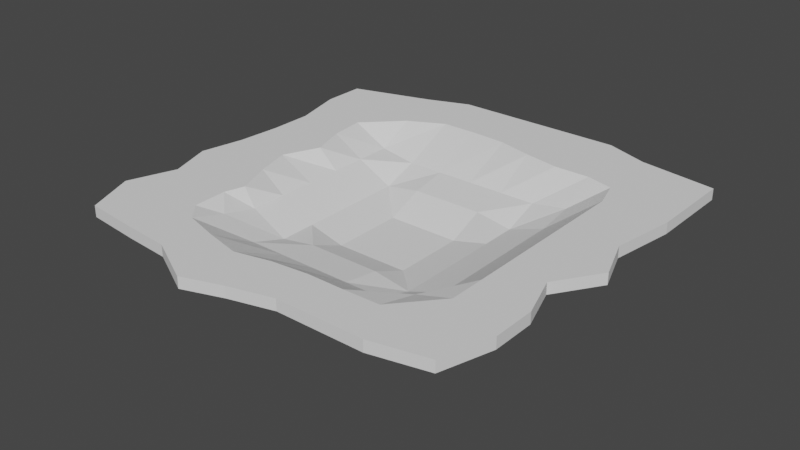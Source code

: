 # Source: basins.blend  (saved by Blender 3.4.6; exported with 4.5.12 LTS)
import bpy
from mathutils import Matrix  # noqa: F401  (used for matrix-valued properties, if any)

bpy.ops.wm.read_factory_settings(use_empty=True)
scene = bpy.context.scene
scene.name = 'Scene'

# ---- collections
col_collection = bpy.data.collections.new('Collection'); scene.collection.children.link(col_collection)

# ---- world
world_world = bpy.data.worlds.new('World'); scene.world = world_world
world_world.use_nodes = True; world_world.node_tree.nodes.clear()
_N = world_world.node_tree.nodes; _L = world_world.node_tree.links
n0 = _N.new('ShaderNodeOutputWorld'); n0.name = 'World Output'; n0.location = (300, 300)
n1 = _N.new('ShaderNodeBackground'); n1.name = 'Background'; n1.location = (10, 300)
n1.inputs[0].default_value = (0.05088, 0.05088, 0.05088, 1.0)
_L.new(n1.outputs[0], n0.inputs[0])
n0.is_active_output = True
world_world.color = (0.05088, 0.05088, 0.05088)
world_world.use_sun_shadow = False
world_world.sun_shadow_jitter_overblur = 0.0

# ---- meshes
me_cube_001 = bpy.data.meshes.new('Cube.001')
me_cube_001.from_pydata([(-2.339, -2.386, -0.4435), (-2.339, -2.386, 2.738), (-2.479, 2.503, -0.4435), (-2.479, 2.503, 2.738), (2.464, -2.635, -0.4435), (2.464, -2.635, 2.738), (2.557, 2.581, -0.4435), (2.557, 2.581, 2.738), (-2.721, -6.054e-09, -0.4435), (-2.721, -6.054e-09, 2.738), (0.01561, 3.026, -0.4435), (0.01561, 3.026, 2.738), (2.721, -6.054e-09, -0.4435), (2.721, -6.054e-09, 2.738), (-2.794e-09, -2.916, -0.4435), (-2.794e-09, -2.916, 2.738), (-2.794e-09, -6.054e-09, -10.51), (-2.794e-09, -6.054e-09, -13.69), (-2.253, -1.361, -0.4435), (-2.651, 1.361, 2.738), (-1.361, 3.072, -0.4435), (1.361, 2.721, 2.738), (2.721, 1.361, -0.4435), (2.721, -1.361, 2.738), (1.361, -2.846, -0.4435), (-1.361, -2.916, 2.738), (-2.651, 1.361, -0.4435), (-2.253, -1.361, 2.738), (1.361, 2.721, -0.4435), (-1.361, 3.072, 2.738), (2.721, -1.361, -0.4435), (2.721, 1.361, 2.738), (-1.361, -2.916, -0.4435), (1.361, -2.846, 2.738), (-2.794e-09, -1.361, -6.214), (-2.794e-09, 1.361, -6.214), (1.361, -6.054e-09, -7.934), (-1.361, -6.054e-09, -7.934), (-2.794e-09, -1.361, -9.396), (-2.794e-09, 1.361, -9.396), (-1.361, -6.054e-09, -11.12), (1.361, -6.054e-09, -11.12), (1.361, 1.361, -11.12), (-1.361, 1.361, -11.12), (-1.361, -1.361, -11.12), (-1.361, 1.361, -7.934), (1.361, 1.361, -7.934), (1.361, -1.361, -7.934), (-1.361, -1.361, -7.934), (1.361, -1.361, -11.12), (-2.362, -1.737, -0.4435), (-2.721, 2.041, 2.738), (-2.041, 2.721, -0.4435), (2.041, 2.721, 2.738), (2.721, 2.041, -0.4435), (2.721, -2.041, 2.738), (2.041, -2.83, -0.4435), (-2.041, -2.721, 2.738), (-2.425, 0.6803, -0.4435), (-2.526, -0.6803, 2.738), (0.6803, 2.854, -0.4435), (-0.6803, 3.072, 2.738), (2.721, -0.6803, -0.4435), (2.721, 0.6803, 2.738), (-0.6803, -3.072, -0.4435), (0.6803, -2.846, 2.738), (-2.794e-09, -2.041, -4.722), (-2.794e-09, 0.6803, -10.51), (2.041, -6.054e-09, -4.337), (-0.6803, -6.054e-09, -10.51), (-2.794e-09, -2.041, -7.904), (-2.794e-09, 0.6803, -13.69), (-2.041, -6.054e-09, -5.798), (0.6803, -6.054e-09, -13.69), (-2.526, -0.6803, -0.4435), (-2.425, 0.6803, 2.738), (-0.6803, 3.072, -0.4435), (0.6803, 2.854, 2.738), (2.721, 0.6803, -0.4435), (2.721, -0.6803, 2.738), (0.6803, -2.846, -0.4435), (-0.6803, -3.072, 2.738), (-2.721, 2.041, -0.4435), (-2.362, -1.737, 2.738), (2.041, 2.721, -0.4435), (-2.041, 2.721, 2.738), (2.721, -2.041, -0.4435), (2.721, 2.041, 2.738), (-2.041, -2.721, -0.4435), (2.041, -2.83, 2.738), (-2.794e-09, -0.6803, -10.51), (-2.794e-09, 2.041, -4.337), (0.6803, -6.054e-09, -10.51), (-2.041, -6.054e-09, -2.616), (-2.794e-09, -0.6803, -13.69), (-2.794e-09, 2.041, -7.519), (-0.6803, -6.054e-09, -13.69), (2.041, -6.054e-09, -7.519), (1.361, 0.6803, -11.12), (1.361, 2.041, -7.519), (0.6803, 1.361, -9.396), (2.041, 1.361, -7.519), (-1.361, 0.6803, -11.12), (-1.361, 2.041, -7.519), (-2.041, 1.361, -5.798), (-0.6803, 1.361, -9.396), (-1.361, -2.041, -7.904), (-1.361, -0.6803, -11.12), (-2.041, -1.361, -5.798), (-0.6803, -1.361, -9.396), (-1.361, 0.6803, -7.934), (-1.361, 2.041, -4.337), (-0.6803, 1.361, -6.214), (-2.041, 1.361, -2.616), (1.361, 0.6803, -7.934), (1.361, 2.041, -4.337), (2.041, 1.361, -4.337), (0.6803, 1.361, -6.214), (1.361, -2.041, -4.722), (1.361, -0.6803, -7.934), (2.041, -1.361, -4.337), (0.6803, -1.361, -6.214), (-1.361, -2.041, -4.722), (-1.361, -0.6803, -7.934), (-0.6803, -1.361, -6.214), (-2.041, -1.361, -2.616), (1.361, -2.041, -7.904), (1.361, -0.6803, -11.12), (0.6803, -1.361, -9.396), (2.041, -1.361, -7.519), (2.041, -0.6803, -7.519), (0.6803, -0.6803, -13.69), (0.6803, -2.041, -7.904), (-2.041, -0.6803, -2.616), (-0.6803, -0.6803, -10.51), (-0.6803, -2.041, -4.722), (0.6803, -0.6803, -10.51), (2.041, -0.6803, -4.337), (2.041, -2.041, -0.1901), (0.6803, 2.041, -4.337), (2.041, 2.041, -2.616), (2.041, 0.6803, -4.337), (-2.041, 2.041, -2.616), (-0.6803, 2.041, -4.337), (-0.6803, 0.6803, -10.51), (-0.6803, -0.6803, -13.69), (-2.041, -0.6803, -5.798), (-2.041, -2.041, -3.372), (-0.6803, 2.041, -7.519), (-2.041, 2.041, -5.798), (-2.041, 0.6803, -5.798), (2.041, 2.041, -5.798), (0.6803, 2.041, -7.519), (0.6803, 0.6803, -13.69), (2.041, 0.6803, -7.519), (-0.6803, 0.6803, -13.69), (-0.6803, -2.041, -7.904), (-2.041, 0.6803, -2.616), (0.6803, 0.6803, -10.51), (0.6803, -2.041, -4.722), (-2.041, -2.041, -0.1901), (2.041, -2.041, -3.372), (-3.605, -3.451, -0.4435), (-3.605, -3.451, 2.738), (-3.989, 3.446, -0.4435), (-3.989, 3.446, 2.738), (3.482, -3.404, -0.4435), (3.482, -3.404, 2.738), (3.919, 3.667, -0.4435), (3.919, 3.667, 2.738), (-3.8, 0.006743, -0.4435), (-3.605, -3.451, 1.147), (-3.8, 0.006743, 2.738), (-3.989, 3.446, 1.147), (-0.006743, 4.198, -0.4435), (-0.006743, 4.198, 2.738), (3.919, 3.667, 1.147), (4.028, 0.006743, -0.4435), (4.028, 0.006743, 2.738), (3.482, -3.404, 1.147), (-0.006743, -3.857, -0.4435), (-0.006743, -3.857, 2.738), (-0.006743, -3.857, 1.147), (4.028, 0.006743, 1.147), (-0.006743, 4.198, 1.147), (-3.8, 0.006743, 1.147), (-3.683, -1.628, -0.4435), (-3.605, -3.451, 1.943), (-3.736, 1.642, 2.738), (-3.989, 3.446, 0.352), (-1.642, 4.198, -0.4435), (1.628, 4.198, 2.738), (3.919, 3.667, 0.352), (3.919, 2.032, -0.4435), (3.763, -1.628, 2.738), (3.482, -3.404, 0.352), (1.628, -3.638, -0.4435), (-1.689, -3.63, 2.738), (-3.736, 1.642, -0.4435), (-3.605, -3.451, 0.352), (-3.683, -1.628, 2.738), (-3.989, 3.446, 1.943), (1.628, 4.198, -0.4435), (-1.642, 4.198, 2.738), (3.919, 3.667, 1.943), (3.763, -1.628, -0.4435), (3.919, 2.032, 2.738), (3.482, -3.404, 1.943), (-1.689, -3.63, -0.4435), (1.628, -3.638, 2.738), (-1.689, -3.63, 1.147), (1.628, -3.638, 1.147), (-0.006743, -3.857, 0.352), (-0.006743, -3.857, 1.943), (3.763, -1.628, 1.147), (3.919, 2.032, 1.147), (4.028, 0.006743, 0.352), (4.028, 0.006743, 1.943), (1.628, 4.198, 1.147), (-1.642, 4.198, 1.147), (-0.006743, 4.198, 0.352), (-0.006743, 4.198, 1.943), (-3.736, 1.642, 1.147), (-3.683, -1.628, 1.147), (-3.8, 0.006743, 0.352), (-3.8, 0.006743, 1.943), (-3.683, -1.628, 1.943), (-3.683, -1.628, 0.352), (-3.736, 1.642, 0.352), (-1.642, 4.198, 1.943), (-1.642, 4.198, 0.352), (1.628, 4.198, 0.352), (3.919, 2.032, 1.943), (3.919, 2.032, 0.352), (3.763, -1.628, 0.352), (1.628, -3.638, 1.943), (1.628, -3.638, 0.352), (-1.689, -3.63, 0.352), (-1.689, -3.63, 1.943), (3.763, -1.628, 1.943), (1.628, 4.198, 1.943), (-3.736, 1.642, 1.943), (-3.995, -2.524, -0.4435), (-3.605, -3.451, 2.341), (-3.989, 2.628, 2.738), (-3.989, 3.446, -0.04579), (-2.46, 3.894, -0.4435), (2.446, 3.894, 2.738), (3.919, 3.667, -0.04579), (3.919, 2.85, -0.4435), (3.763, -2.446, 2.738), (3.482, -3.404, -0.04579), (2.446, -3.638, -0.4435), (-2.569, -3.56, 2.738), (-3.736, 0.8243, -0.4435), (-3.605, -3.451, 0.7497), (-3.964, -0.8109, 2.738), (-3.989, 3.446, 1.545), (0.8109, 4.198, -0.4435), (-0.8243, 4.198, 2.738), (3.919, 3.667, 1.545), (3.49, -0.8109, -0.4435), (3.732, 0.8243, 2.738), (3.482, -3.404, 1.545), (-0.7463, -4.114, -0.4435), (0.8109, -3.638, 2.738), (-2.569, -3.56, 1.147), (0.8109, -3.638, 1.147), (-0.006743, -3.857, -0.04579), (-0.006743, -3.857, 1.545), (3.763, -2.446, 1.147), (3.732, 0.8243, 1.147), (4.028, 0.006743, -0.04579), (4.028, 0.006743, 1.545), (2.446, 3.894, 1.147), (-0.8243, 4.198, 1.147), (-0.006743, 4.198, -0.04579), (-0.006743, 4.198, 1.545), (-3.989, 2.628, 1.147), (-3.964, -0.8109, 1.147), (-3.8, 0.006743, -0.04579), (-3.8, 0.006743, 1.545), (-3.964, -0.8109, -0.4435), (-3.605, -3.451, 1.545), (-3.736, 0.8243, 2.738), (-3.989, 3.446, 0.7497), (-0.8243, 4.198, -0.4435), (0.8109, 4.198, 2.738), (3.919, 3.667, 0.7497), (3.732, 0.8243, -0.4435), (3.49, -0.8109, 2.738), (3.482, -3.404, 0.7497), (0.8109, -3.638, -0.4435), (-0.7463, -4.114, 2.738), (-3.989, 2.628, -0.4435), (-3.605, -3.451, -0.04579), (-3.995, -2.524, 2.738), (-3.989, 3.446, 2.341), (2.446, 3.894, -0.4435), (-2.46, 3.894, 2.738), (3.919, 3.667, 2.341), (3.763, -2.446, -0.4435), (3.919, 2.85, 2.738), (3.482, -3.404, 2.341), (-2.569, -3.56, -0.4435), (2.446, -3.638, 2.738), (-0.7463, -4.114, 1.147), (2.446, -3.638, 1.147), (-0.006743, -3.857, 0.7497), (-0.006743, -3.857, 2.341), (3.49, -0.8109, 1.147), (3.919, 2.85, 1.147), (4.028, 0.006743, 0.7497), (4.028, 0.006743, 2.341), (0.8109, 4.198, 1.147), (-2.46, 3.894, 1.147), (-0.006743, 4.198, 0.7497), (-0.006743, 4.198, 2.341), (-3.736, 0.8243, 1.147), (-3.995, -2.524, 1.147), (-3.8, 0.006743, 0.7497), (-3.8, 0.006743, 2.341), (-3.964, -0.8109, 1.943), (-3.995, -2.524, 1.943), (-3.683, -1.628, 1.545), (-3.683, -1.628, 2.341), (-3.964, -0.8109, 0.352), (-3.995, -2.524, 0.352), (-3.683, -1.628, -0.04579), (-3.683, -1.628, 0.7497), (-3.989, 2.628, 0.352), (-3.736, 0.8243, 0.352), (-3.736, 1.642, -0.04579), (-3.736, 1.642, 0.7497), (-0.8243, 4.198, 1.943), (-2.46, 3.894, 1.943), (-1.642, 4.198, 1.545), (-1.642, 4.198, 2.341), (-0.8243, 4.198, 0.352), (-2.46, 3.894, 0.352), (-1.642, 4.198, -0.04579), (-1.642, 4.198, 0.7497), (2.446, 3.894, 0.352), (0.8109, 4.198, 0.352), (1.628, 4.198, -0.04579), (1.628, 4.198, 0.7497), (3.732, 0.8243, 1.943), (3.919, 2.85, 1.943), (3.919, 2.032, 1.545), (3.919, 2.032, 2.341), (3.732, 0.8243, 0.352), (3.919, 2.85, 0.352), (3.919, 2.032, -0.04579), (3.919, 2.032, 0.7497), (3.763, -2.446, 0.352), (3.49, -0.8109, 0.352), (3.763, -1.628, -0.04579), (3.763, -1.628, 0.7497), (0.8109, -3.638, 1.943), (2.446, -3.638, 1.943), (1.628, -3.638, 1.545), (1.628, -3.638, 2.341), (0.8109, -3.638, 0.352), (2.446, -3.638, 0.352), (1.628, -3.638, -0.04579), (1.628, -3.638, 0.7497), (-2.569, -3.56, 0.352), (-0.7463, -4.114, 0.352), (-1.689, -3.63, -0.04579), (-1.689, -3.63, 0.7497), (-2.569, -3.56, 1.943), (-0.7463, -4.114, 1.943), (-1.689, -3.63, 1.545), (-1.689, -3.63, 2.341), (3.763, -2.446, 1.943), (3.49, -0.8109, 1.943), (3.763, -1.628, 1.545), (3.763, -1.628, 2.341), (2.446, 3.894, 1.943), (0.8109, 4.198, 1.943), (1.628, 4.198, 1.545), (1.628, 4.198, 2.341), (-3.989, 2.628, 1.943), (-3.736, 0.8243, 1.943), (-3.736, 1.642, 1.545), (-3.736, 1.642, 2.341), (-3.736, 0.8243, 2.341), (-3.736, 0.8243, 1.545), (-3.989, 2.628, 1.545), (0.8109, 4.198, 2.341), (0.8109, 4.198, 1.545), (2.446, 3.894, 1.545), (3.49, -0.8109, 2.341), (3.49, -0.8109, 1.545), (3.763, -2.446, 1.545), (-0.7463, -4.114, 2.341), (-0.7463, -4.114, 1.545), (-2.569, -3.56, 1.545), (-0.7463, -4.114, 0.7497), (-0.7463, -4.114, -0.04579), (-2.569, -3.56, -0.04579), (2.446, -3.638, 0.7497), (2.446, -3.638, -0.04579), (0.8109, -3.638, -0.04579), (2.446, -3.638, 2.341), (2.446, -3.638, 1.545), (0.8109, -3.638, 1.545), (3.49, -0.8109, 0.7497), (3.49, -0.8109, -0.04579), (3.763, -2.446, -0.04579), (3.919, 2.85, 0.7497), (3.919, 2.85, -0.04579), (3.732, 0.8243, -0.04579), (3.919, 2.85, 2.341), (3.919, 2.85, 1.545), (3.732, 0.8243, 1.545), (0.8109, 4.198, 0.7497), (0.8109, 4.198, -0.04579), (2.446, 3.894, -0.04579), (-2.46, 3.894, 0.7497), (-2.46, 3.894, -0.04579), (-0.8243, 4.198, -0.04579), (-2.46, 3.894, 2.341), (-2.46, 3.894, 1.545), (-0.8243, 4.198, 1.545), (-3.736, 0.8243, 0.7497), (-3.736, 0.8243, -0.04579), (-3.989, 2.628, -0.04579), (-3.995, -2.524, 0.7497), (-3.995, -2.524, -0.04579), (-3.964, -0.8109, -0.04579), (-3.995, -2.524, 2.341), (-3.995, -2.524, 1.545), (-3.964, -0.8109, 1.545), (-3.964, -0.8109, 2.341), (-3.964, -0.8109, 0.7497), (-3.989, 2.628, 0.7497), (-0.8243, 4.198, 2.341), (-0.8243, 4.198, 0.7497), (2.446, 3.894, 0.7497), (3.732, 0.8243, 2.341), (3.732, 0.8243, 0.7497), (3.763, -2.446, 0.7497), (0.8109, -3.638, 2.341), (0.8109, -3.638, 0.7497), (-2.569, -3.56, 0.7497), (-2.569, -3.56, 2.341), (3.763, -2.446, 2.341), (2.446, 3.894, 2.341), (-3.989, 2.628, 2.341)], [], [(161, 86, 4, 56), (160, 83, 1, 57), (159, 66, 15, 65), (158, 67, 16, 92), (157, 75, 9, 93), (156, 70, 14, 64), (155, 71, 17, 96), (154, 78, 12, 97), (153, 98, 41, 73), (152, 99, 42, 100), (151, 54, 22, 101), (150, 102, 40, 72), (149, 103, 43, 104), (148, 95, 39, 105), (147, 106, 32, 88), (146, 107, 44, 108), (145, 94, 38, 109), (144, 110, 37, 69), (143, 111, 45, 112), (142, 51, 19, 113), (141, 114, 36, 68), (140, 115, 46, 116), (139, 91, 35, 117), (138, 118, 33, 89), (137, 119, 47, 120), (136, 90, 34, 121), (135, 122, 25, 81), (134, 123, 48, 124), (133, 59, 27, 125), (132, 126, 24, 80), (131, 127, 49, 128), (130, 62, 30, 129), (127, 130, 129, 49), (41, 97, 130, 127), (97, 12, 62, 130), (94, 131, 128, 38), (17, 73, 131, 94), (73, 41, 127, 131), (70, 132, 80, 14), (38, 128, 132, 70), (128, 49, 126, 132), (123, 133, 125, 48), (37, 93, 133, 123), (93, 9, 59, 133), (90, 134, 124, 34), (16, 69, 134, 90), (69, 37, 123, 134), (66, 135, 81, 15), (34, 124, 135, 66), (124, 48, 122, 135), (119, 136, 121, 47), (36, 92, 136, 119), (92, 16, 90, 136), (79, 137, 120, 23), (13, 68, 137, 79), (68, 36, 119, 137), (55, 138, 89, 5), (23, 120, 138, 55), (120, 47, 118, 138), (115, 139, 117, 46), (21, 77, 139, 115), (77, 11, 91, 139), (87, 140, 116, 31), (7, 53, 140, 87), (53, 21, 115, 140), (63, 141, 68, 13), (31, 116, 141, 63), (116, 46, 114, 141), (111, 142, 113, 45), (29, 85, 142, 111), (85, 3, 51, 142), (91, 143, 112, 35), (11, 61, 143, 91), (61, 29, 111, 143), (67, 144, 69, 16), (35, 112, 144, 67), (112, 45, 110, 144), (107, 145, 109, 44), (40, 96, 145, 107), (96, 17, 94, 145), (74, 146, 108, 18), (8, 72, 146, 74), (72, 40, 107, 146), (50, 147, 88, 0), (18, 108, 147, 50), (108, 44, 106, 147), (103, 148, 105, 43), (20, 76, 148, 103), (76, 10, 95, 148), (82, 149, 104, 26), (2, 52, 149, 82), (52, 20, 103, 149), (58, 150, 72, 8), (26, 104, 150, 58), (104, 43, 102, 150), (99, 151, 101, 42), (28, 84, 151, 99), (84, 6, 54, 151), (95, 152, 100, 39), (10, 60, 152, 95), (60, 28, 99, 152), (71, 153, 73, 17), (39, 100, 153, 71), (100, 42, 98, 153), (7, 87, 302, 169), (75, 19, 188, 284), (4, 86, 301, 166), (65, 15, 181, 265), (27, 59, 256, 200), (64, 14, 180, 264), (74, 18, 186, 282), (3, 85, 299, 165), (26, 58, 254, 198), (6, 84, 298, 168), (63, 13, 178, 262), (25, 57, 253, 197), (62, 12, 177, 261), (24, 56, 252, 196), (89, 33, 209, 305), (1, 83, 296, 163), (88, 32, 208, 304), (61, 11, 175, 259), (23, 55, 250, 194), (2, 82, 294, 164), (60, 10, 174, 258), (22, 54, 249, 193), (87, 31, 206, 302), (15, 81, 293, 181), (86, 30, 205, 301), (14, 80, 292, 180), (59, 9, 172, 256), (21, 53, 247, 191), (20, 52, 246, 190), (85, 29, 203, 299), (13, 79, 290, 178), (58, 8, 170, 254), (84, 28, 202, 298), (12, 78, 289, 177), (57, 1, 163, 253), (19, 51, 244, 188), (56, 4, 166, 252), (83, 27, 200, 296), (11, 77, 287, 175), (18, 50, 242, 186), (10, 76, 286, 174), (55, 5, 167, 250), (82, 26, 198, 294), (54, 6, 168, 249), (81, 25, 197, 293), (9, 75, 284, 172), (80, 24, 196, 292), (33, 65, 265, 209), (53, 7, 169, 247), (32, 64, 264, 208), (8, 74, 282, 170), (52, 2, 164, 246), (98, 154, 97, 41), (42, 101, 154, 98), (101, 22, 78, 154), (102, 155, 96, 40), (43, 105, 155, 102), (105, 39, 71, 155), (106, 156, 64, 32), (44, 109, 156, 106), (109, 38, 70, 156), (110, 157, 93, 37), (45, 113, 157, 110), (113, 19, 75, 157), (114, 158, 92, 36), (46, 117, 158, 114), (117, 35, 67, 158), (118, 159, 65, 33), (47, 121, 159, 118), (121, 34, 66, 159), (122, 160, 57, 25), (48, 125, 160, 122), (125, 27, 83, 160), (126, 161, 56, 24), (49, 129, 161, 126), (129, 30, 86, 161), (79, 23, 194, 290), (78, 22, 193, 289), (31, 63, 262, 206), (51, 3, 165, 244), (30, 62, 261, 205), (5, 89, 305, 167), (77, 21, 191, 287), (50, 0, 162, 242), (0, 88, 304, 162), (76, 20, 190, 286), (29, 61, 259, 203), (28, 60, 258, 202), (449, 244, 165, 297), (448, 247, 169, 300), (447, 250, 167, 303), (446, 253, 163, 243), (445, 266, 171, 255), (444, 267, 182, 308), (443, 265, 181, 309), (442, 270, 179, 291), (441, 271, 183, 312), (440, 262, 178, 313), (439, 274, 176, 288), (438, 275, 184, 316), (437, 259, 175, 317), (436, 278, 173, 285), (435, 279, 185, 320), (434, 256, 172, 321), (433, 322, 225, 281), (432, 323, 226, 324), (431, 296, 200, 325), (430, 326, 224, 280), (429, 327, 227, 328), (428, 319, 223, 329), (427, 330, 189, 245), (426, 331, 228, 332), (425, 318, 222, 333), (424, 334, 221, 277), (423, 335, 229, 336), (422, 299, 203, 337), (421, 338, 220, 276), (420, 339, 230, 340), (419, 315, 219, 341), (418, 342, 192, 248), (417, 343, 231, 344), (416, 314, 218, 345), (415, 346, 217, 273), (414, 347, 232, 348), (413, 302, 206, 349), (412, 350, 216, 272), (411, 351, 233, 352), (410, 311, 215, 353), (409, 354, 195, 251), (408, 355, 234, 356), (407, 310, 214, 357), (406, 358, 213, 269), (405, 359, 235, 360), (404, 305, 209, 361), (403, 362, 212, 268), (402, 363, 236, 364), (401, 307, 211, 365), (400, 366, 199, 295), (399, 367, 237, 368), (398, 306, 210, 369), (397, 370, 187, 283), (396, 371, 238, 372), (395, 293, 197, 373), (394, 374, 207, 263), (393, 375, 239, 376), (392, 290, 194, 377), (391, 378, 204, 260), (390, 379, 240, 380), (389, 287, 191, 381), (388, 382, 201, 257), (387, 383, 241, 384), (386, 284, 188, 385), (383, 386, 385, 241), (225, 321, 386, 383), (321, 172, 284, 386), (318, 387, 384, 222), (185, 281, 387, 318), (281, 225, 383, 387), (278, 388, 257, 173), (222, 384, 388, 278), (384, 241, 382, 388), (379, 389, 381, 240), (221, 317, 389, 379), (317, 175, 287, 389), (314, 390, 380, 218), (184, 277, 390, 314), (277, 221, 379, 390), (274, 391, 260, 176), (218, 380, 391, 274), (380, 240, 378, 391), (375, 392, 377, 239), (217, 313, 392, 375), (313, 178, 290, 392), (310, 393, 376, 214), (183, 273, 393, 310), (273, 217, 375, 393), (270, 394, 263, 179), (214, 376, 394, 270), (376, 239, 374, 394), (371, 395, 373, 238), (213, 309, 395, 371), (309, 181, 293, 395), (306, 396, 372, 210), (182, 269, 396, 306), (269, 213, 371, 396), (266, 397, 283, 171), (210, 372, 397, 266), (372, 238, 370, 397), (367, 398, 369, 237), (212, 308, 398, 367), (308, 182, 306, 398), (264, 399, 368, 208), (180, 268, 399, 264), (268, 212, 367, 399), (304, 400, 295, 162), (208, 368, 400, 304), (368, 237, 366, 400), (363, 401, 365, 236), (195, 291, 401, 363), (291, 179, 307, 401), (252, 402, 364, 196), (166, 251, 402, 252), (251, 195, 363, 402), (292, 403, 268, 180), (196, 364, 403, 292), (364, 236, 362, 403), (359, 404, 361, 235), (207, 303, 404, 359), (303, 167, 305, 404), (307, 405, 360, 211), (179, 263, 405, 307), (263, 207, 359, 405), (267, 406, 269, 182), (211, 360, 406, 267), (360, 235, 358, 406), (355, 407, 357, 234), (216, 312, 407, 355), (312, 183, 310, 407), (261, 408, 356, 205), (177, 272, 408, 261), (272, 216, 355, 408), (301, 409, 251, 166), (205, 356, 409, 301), (356, 234, 354, 409), (351, 410, 353, 233), (192, 288, 410, 351), (288, 176, 311, 410), (249, 411, 352, 193), (168, 248, 411, 249), (248, 192, 351, 411), (289, 412, 272, 177), (193, 352, 412, 289), (352, 233, 350, 412), (347, 413, 349, 232), (204, 300, 413, 347), (300, 169, 302, 413), (311, 414, 348, 215), (176, 260, 414, 311), (260, 204, 347, 414), (271, 415, 273, 183), (215, 348, 415, 271), (348, 232, 346, 415), (343, 416, 345, 231), (220, 316, 416, 343), (316, 184, 314, 416), (258, 417, 344, 202), (174, 276, 417, 258), (276, 220, 343, 417), (298, 418, 248, 168), (202, 344, 418, 298), (344, 231, 342, 418), (339, 419, 341, 230), (189, 285, 419, 339), (285, 173, 315, 419), (246, 420, 340, 190), (164, 245, 420, 246), (245, 189, 339, 420), (286, 421, 276, 174), (190, 340, 421, 286), (340, 230, 338, 421), (335, 422, 337, 229), (201, 297, 422, 335), (297, 165, 299, 422), (315, 423, 336, 219), (173, 257, 423, 315), (257, 201, 335, 423), (275, 424, 277, 184), (219, 336, 424, 275), (336, 229, 334, 424), (331, 425, 333, 228), (224, 320, 425, 331), (320, 185, 318, 425), (254, 426, 332, 198), (170, 280, 426, 254), (280, 224, 331, 426), (294, 427, 245, 164), (198, 332, 427, 294), (332, 228, 330, 427), (327, 428, 329, 227), (199, 255, 428, 327), (255, 171, 319, 428), (242, 429, 328, 186), (162, 295, 429, 242), (295, 199, 327, 429), (282, 430, 280, 170), (186, 328, 430, 282), (328, 227, 326, 430), (323, 431, 325, 226), (187, 243, 431, 323), (243, 163, 296, 431), (319, 432, 324, 223), (171, 283, 432, 319), (283, 187, 323, 432), (279, 433, 281, 185), (223, 324, 433, 279), (324, 226, 322, 433), (322, 434, 321, 225), (226, 325, 434, 322), (325, 200, 256, 434), (326, 435, 320, 224), (227, 329, 435, 326), (329, 223, 279, 435), (330, 436, 285, 189), (228, 333, 436, 330), (333, 222, 278, 436), (334, 437, 317, 221), (229, 337, 437, 334), (337, 203, 259, 437), (338, 438, 316, 220), (230, 341, 438, 338), (341, 219, 275, 438), (342, 439, 288, 192), (231, 345, 439, 342), (345, 218, 274, 439), (346, 440, 313, 217), (232, 349, 440, 346), (349, 206, 262, 440), (350, 441, 312, 216), (233, 353, 441, 350), (353, 215, 271, 441), (354, 442, 291, 195), (234, 357, 442, 354), (357, 214, 270, 442), (358, 443, 309, 213), (235, 361, 443, 358), (361, 209, 265, 443), (362, 444, 308, 212), (236, 365, 444, 362), (365, 211, 267, 444), (366, 445, 255, 199), (237, 369, 445, 366), (369, 210, 266, 445), (370, 446, 243, 187), (238, 373, 446, 370), (373, 197, 253, 446), (374, 447, 303, 207), (239, 377, 447, 374), (377, 194, 250, 447), (378, 448, 300, 204), (240, 381, 448, 378), (381, 191, 247, 448), (382, 449, 297, 201), (241, 385, 449, 382), (385, 188, 244, 449)])
_uv = me_cube_001.uv_layers.new(name='UVMap')
_uv.uv.foreach_set('vector', [0.2538, 0.3039, 0.1968, 0.3624, 0.1809, 0.3436, 0.1739, 0.3281, 0.8252, 0.2237, 0.9999, 0.1929, 0.9999, 0.2533, 0.9931, 0.2897, 0.7819, 0.2143, 0.7823, 0.2141, 0.9116, 0.4038, 0.8795, 0.4231, 0.7814, 0.2129, 0.7814, 0.2129, 0.7814, 0.2129, 0.7814, 0.2129, 0.7856, 0.2084, 0.9065, 0.0356, 0.946, 0.0719, 0.7865, 0.2093, 0.2785, 0.2879, 0.2784, 0.2882, 0.1713, 0.2671, 0.1756, 0.2485, 0.2793, 0.2884, 0.2793, 0.2884, 0.2793, 0.2884, 0.2793, 0.2884, 0.2794, 0.2896, 0.2695, 0.3969, 0.251, 0.3938, 0.2791, 0.2895, 0.2793, 0.2885, 0.2793, 0.2886, 0.2793, 0.2886, 0.2793, 0.2885, 0.2804, 0.289, 0.2801, 0.2893, 0.2794, 0.2886, 0.2797, 0.2886, 0.2808, 0.2911, 0.3133, 0.3935, 0.2884, 0.3972, 0.2797, 0.2896, 0.2807, 0.2851, 0.2794, 0.2883, 0.2793, 0.2883, 0.28, 0.2849, 0.2822, 0.2864, 0.2805, 0.2877, 0.2794, 0.2884, 0.2814, 0.2855, 0.2805, 0.2882, 0.2805, 0.2886, 0.2797, 0.2885, 0.2797, 0.2884, 0.2658, 0.2703, 0.2787, 0.2876, 0.1865, 0.2323, 0.2095, 0.2116, 0.2793, 0.2848, 0.2793, 0.2883, 0.2792, 0.2883, 0.2786, 0.2848, 0.2793, 0.2884, 0.2793, 0.2884, 0.2789, 0.2884, 0.279, 0.2883, 0.7814, 0.2129, 0.7816, 0.2127, 0.7816, 0.2128, 0.7815, 0.2129, 0.7809, 0.2109, 0.7818, 0.2106, 0.7815, 0.2127, 0.7812, 0.2123, 0.7826, 0.207, 0.8133, 0.002091, 0.8606, 0.01264, 0.7846, 0.2076, 0.7797, 0.2135, 0.7812, 0.2129, 0.7813, 0.213, 0.78, 0.2139, 0.7766, 0.2125, 0.7796, 0.2123, 0.7812, 0.2128, 0.7796, 0.2131, 0.7799, 0.2118, 0.7804, 0.2113, 0.7811, 0.2123, 0.781, 0.2125, 0.7732, 0.2742, 0.7814, 0.2144, 0.8449, 0.4375, 0.7918, 0.4453, 0.7803, 0.2143, 0.7813, 0.2131, 0.7814, 0.2131, 0.7806, 0.2145, 0.7814, 0.2129, 0.7815, 0.2129, 0.7818, 0.2134, 0.7817, 0.2135, 0.7827, 0.2137, 0.783, 0.2132, 0.967, 0.3515, 0.9411, 0.3795, 0.7815, 0.2129, 0.7816, 0.2128, 0.7817, 0.2129, 0.7819, 0.2133, 0.7871, 0.2104, 0.9754, 0.1125, 0.9959, 0.1619, 0.7874, 0.2116, 0.2784, 0.2885, 0.2785, 0.2889, 0.1693, 0.3036, 0.1691, 0.2853, 0.2793, 0.2885, 0.2792, 0.2886, 0.2792, 0.2885, 0.2789, 0.2885, 0.2788, 0.2895, 0.2329, 0.3879, 0.2164, 0.3779, 0.2786, 0.2893, 0.2792, 0.2886, 0.2788, 0.2895, 0.2786, 0.2893, 0.2792, 0.2885, 0.2793, 0.2886, 0.2791, 0.2895, 0.2788, 0.2895, 0.2792, 0.2886, 0.2791, 0.2895, 0.251, 0.3938, 0.2329, 0.3879, 0.2788, 0.2895, 0.2793, 0.2884, 0.2793, 0.2885, 0.2789, 0.2885, 0.2789, 0.2884, 0.2793, 0.2884, 0.2793, 0.2885, 0.2793, 0.2885, 0.2793, 0.2884, 0.2793, 0.2885, 0.2793, 0.2886, 0.2792, 0.2886, 0.2793, 0.2885, 0.2784, 0.2882, 0.2784, 0.2885, 0.1691, 0.2853, 0.1713, 0.2671, 0.2789, 0.2884, 0.2789, 0.2885, 0.2784, 0.2885, 0.2784, 0.2882, 0.2789, 0.2885, 0.2792, 0.2885, 0.2785, 0.2889, 0.2784, 0.2885, 0.7816, 0.2128, 0.7871, 0.2104, 0.7874, 0.2116, 0.7817, 0.2129, 0.7816, 0.2128, 0.7865, 0.2093, 0.7871, 0.2104, 0.7816, 0.2128, 0.7865, 0.2093, 0.946, 0.0719, 0.9754, 0.1125, 0.7871, 0.2104, 0.7815, 0.2129, 0.7815, 0.2129, 0.7819, 0.2133, 0.7818, 0.2134, 0.7814, 0.2129, 0.7815, 0.2129, 0.7815, 0.2129, 0.7815, 0.2129, 0.7815, 0.2129, 0.7816, 0.2128, 0.7816, 0.2128, 0.7815, 0.2129, 0.7823, 0.2141, 0.7827, 0.2137, 0.9411, 0.3795, 0.9116, 0.4038, 0.7818, 0.2134, 0.7819, 0.2133, 0.7827, 0.2137, 0.7823, 0.2141, 0.7819, 0.2133, 0.7817, 0.2129, 0.783, 0.2132, 0.7827, 0.2137, 0.7813, 0.2131, 0.7814, 0.2129, 0.7817, 0.2135, 0.7814, 0.2131, 0.7813, 0.213, 0.7814, 0.2129, 0.7814, 0.2129, 0.7813, 0.2131, 0.7814, 0.2129, 0.7814, 0.2129, 0.7815, 0.2129, 0.7814, 0.2129, 0.6312, 0.384, 0.7803, 0.2143, 0.7806, 0.2145, 0.6615, 0.4089, 0.6059, 0.3548, 0.78, 0.2139, 0.7803, 0.2143, 0.6312, 0.384, 0.78, 0.2139, 0.7813, 0.213, 0.7813, 0.2131, 0.7803, 0.2143, 0.7097, 0.4316, 0.7732, 0.2742, 0.7918, 0.4453, 0.7584, 0.4444, 0.6615, 0.4089, 0.7806, 0.2145, 0.7732, 0.2742, 0.7097, 0.4316, 0.7806, 0.2145, 0.7814, 0.2131, 0.7814, 0.2144, 0.7732, 0.2742, 0.7796, 0.2123, 0.7799, 0.2118, 0.781, 0.2125, 0.7812, 0.2128, 0.5855, 0.112, 0.6068, 0.08036, 0.7799, 0.2118, 0.7796, 0.2123, 0.6068, 0.08036, 0.6322, 0.05311, 0.7804, 0.2113, 0.7799, 0.2118, 0.564, 0.236, 0.7766, 0.2125, 0.7796, 0.2131, 0.5724, 0.287, 0.563, 0.1967, 0.5695, 0.1608, 0.7766, 0.2125, 0.564, 0.236, 0.5695, 0.1608, 0.5855, 0.112, 0.7796, 0.2123, 0.7766, 0.2125, 0.5862, 0.3221, 0.7797, 0.2135, 0.78, 0.2139, 0.6059, 0.3548, 0.5724, 0.287, 0.7796, 0.2131, 0.7797, 0.2135, 0.5862, 0.3221, 0.7796, 0.2131, 0.7812, 0.2128, 0.7812, 0.2129, 0.7797, 0.2135, 0.7818, 0.2106, 0.7826, 0.207, 0.7846, 0.2076, 0.7815, 0.2127, 0.6939, 0.01232, 0.7499, 0.002371, 0.7826, 0.207, 0.7818, 0.2106, 0.7499, 0.002371, 0.7803, 0.0001236, 0.8133, 0.002091, 0.7826, 0.207, 0.7804, 0.2113, 0.7809, 0.2109, 0.7812, 0.2123, 0.7811, 0.2123, 0.6322, 0.05311, 0.6627, 0.03097, 0.7809, 0.2109, 0.7804, 0.2113, 0.6627, 0.03097, 0.6939, 0.01232, 0.7818, 0.2106, 0.7809, 0.2109, 0.7814, 0.2129, 0.7814, 0.2129, 0.7815, 0.2129, 0.7814, 0.2129, 0.7811, 0.2123, 0.7812, 0.2123, 0.7814, 0.2129, 0.7814, 0.2129, 0.7812, 0.2123, 0.7815, 0.2127, 0.7816, 0.2127, 0.7814, 0.2129, 0.2793, 0.2883, 0.2793, 0.2884, 0.279, 0.2883, 0.2792, 0.2883, 0.2793, 0.2883, 0.2793, 0.2884, 0.2793, 0.2884, 0.2793, 0.2883, 0.2793, 0.2884, 0.2793, 0.2884, 0.2793, 0.2884, 0.2793, 0.2884, 0.2837, 0.1972, 0.2793, 0.2848, 0.2786, 0.2848, 0.2631, 0.2013, 0.3049, 0.1975, 0.28, 0.2849, 0.2793, 0.2848, 0.2837, 0.1972, 0.28, 0.2849, 0.2793, 0.2883, 0.2793, 0.2883, 0.2793, 0.2848, 0.2513, 0.2007, 0.2658, 0.2703, 0.2095, 0.2116, 0.2258, 0.2046, 0.2631, 0.2013, 0.2786, 0.2848, 0.2658, 0.2703, 0.2513, 0.2007, 0.2786, 0.2848, 0.2792, 0.2883, 0.2787, 0.2876, 0.2658, 0.2703, 0.2805, 0.2877, 0.2805, 0.2882, 0.2797, 0.2884, 0.2794, 0.2884, 0.3896, 0.2856, 0.3881, 0.3044, 0.2805, 0.2882, 0.2805, 0.2877, 0.3881, 0.3044, 0.3827, 0.3231, 0.2805, 0.2886, 0.2805, 0.2882, 0.3662, 0.2287, 0.2822, 0.2864, 0.2814, 0.2855, 0.3455, 0.2162, 0.3763, 0.2429, 0.3812, 0.2583, 0.2822, 0.2864, 0.3662, 0.2287, 0.3812, 0.2583, 0.3896, 0.2856, 0.2805, 0.2877, 0.2822, 0.2864, 0.3238, 0.2095, 0.2807, 0.2851, 0.28, 0.2849, 0.3049, 0.1975, 0.3455, 0.2162, 0.2814, 0.2855, 0.2807, 0.2851, 0.3238, 0.2095, 0.2814, 0.2855, 0.2794, 0.2884, 0.2794, 0.2883, 0.2807, 0.2851, 0.2801, 0.2893, 0.2808, 0.2911, 0.2797, 0.2896, 0.2794, 0.2886, 0.3624, 0.3546, 0.347, 0.3742, 0.2808, 0.2911, 0.2801, 0.2893, 0.347, 0.3742, 0.333, 0.3876, 0.3133, 0.3935, 0.2808, 0.2911, 0.2805, 0.2886, 0.2804, 0.289, 0.2797, 0.2886, 0.2797, 0.2885, 0.3827, 0.3231, 0.3731, 0.3393, 0.2804, 0.289, 0.2805, 0.2886, 0.3731, 0.3393, 0.3624, 0.3546, 0.2801, 0.2893, 0.2804, 0.289, 0.2793, 0.2884, 0.2793, 0.2885, 0.2793, 0.2885, 0.2793, 0.2884, 0.2797, 0.2885, 0.2797, 0.2886, 0.2793, 0.2885, 0.2793, 0.2884, 0.2797, 0.2886, 0.2794, 0.2886, 0.2793, 0.2886, 0.2793, 0.2885, 0.6043, 0.4909, 0.5997, 0.506, 0.5661, 0.4833, 0.5661, 0.4603, 0.744, 0.5443, 0.7503, 0.5252, 0.7808, 0.5174, 0.7807, 0.5403, 0.1809, 0.3436, 0.1968, 0.3624, 0.17, 0.386, 0.1524, 0.3686, 0.6568, 0.6431, 0.6759, 0.6451, 0.676, 0.6715, 0.6531, 0.6653, 0.7391, 0.6015, 0.7468, 0.5825, 0.7871, 0.5862, 0.7792, 0.6091, 0.1756, 0.2485, 0.1713, 0.2671, 0.145, 0.2581, 0.1484, 0.2363, 0.2837, 0.1972, 0.2631, 0.2013, 0.256, 0.1526, 0.2875, 0.1529, 0.7455, 0.4932, 0.7333, 0.487, 0.745, 0.4542, 0.7879, 0.4668, 0.3455, 0.2162, 0.3238, 0.2095, 0.3441, 0.1723, 0.3721, 0.1864, 0.333, 0.3876, 0.347, 0.3742, 0.3803, 0.4027, 0.3558, 0.4313, 0.5996, 0.5441, 0.5996, 0.5632, 0.563, 0.563, 0.5713, 0.5401, 0.714, 0.6451, 0.7331, 0.6397, 0.7479, 0.6632, 0.7232, 0.6652, 0.2329, 0.3879, 0.251, 0.3938, 0.2446, 0.4289, 0.2171, 0.4118, 0.1693, 0.3036, 0.1739, 0.3281, 0.1456, 0.3411, 0.1436, 0.3145, 0.6186, 0.6426, 0.6377, 0.6431, 0.6302, 0.6653, 0.6072, 0.6653, 0.7415, 0.6303, 0.7421, 0.6121, 0.7879, 0.6342, 0.7769, 0.6602, 0.2095, 0.2116, 0.1865, 0.2323, 0.1683, 0.2084, 0.1862, 0.1816, 0.6951, 0.4772, 0.6756, 0.4785, 0.6762, 0.4456, 0.6992, 0.4456, 0.5996, 0.6014, 0.5996, 0.6205, 0.5703, 0.6318, 0.5704, 0.6089, 0.3763, 0.2429, 0.3662, 0.2287, 0.4014, 0.2011, 0.4161, 0.2126, 0.3731, 0.3393, 0.3827, 0.3231, 0.4179, 0.333, 0.409, 0.358, 0.2884, 0.3972, 0.3133, 0.3935, 0.337, 0.4342, 0.3128, 0.4349, 0.5997, 0.506, 0.5997, 0.5251, 0.5661, 0.5062, 0.5661, 0.4833, 0.6759, 0.6451, 0.6949, 0.6495, 0.6967, 0.6787, 0.676, 0.6715, 0.1968, 0.3624, 0.2164, 0.3779, 0.19, 0.3997, 0.17, 0.386, 0.1713, 0.2671, 0.1691, 0.2853, 0.1434, 0.2862, 0.145, 0.2581, 0.7468, 0.5825, 0.7523, 0.5634, 0.7825, 0.5632, 0.7871, 0.5862, 0.6379, 0.4869, 0.6188, 0.4869, 0.6075, 0.454, 0.6304, 0.4455, 0.3896, 0.2856, 0.3812, 0.2583, 0.4249, 0.2547, 0.4272, 0.2818, 0.7333, 0.487, 0.7142, 0.4772, 0.7221, 0.4456, 0.745, 0.4542, 0.5996, 0.5632, 0.5996, 0.5823, 0.578, 0.5859, 0.563, 0.563, 0.3238, 0.2095, 0.3049, 0.1975, 0.3156, 0.1613, 0.3441, 0.1723, 0.347, 0.3742, 0.3624, 0.3546, 0.3979, 0.381, 0.3803, 0.4027, 0.251, 0.3938, 0.2695, 0.3969, 0.2707, 0.4303, 0.2446, 0.4289, 0.7331, 0.6397, 0.7415, 0.6303, 0.7769, 0.6602, 0.7479, 0.6632, 0.7503, 0.5252, 0.7523, 0.5061, 0.7879, 0.4897, 0.7808, 0.5174, 0.1739, 0.3281, 0.1809, 0.3436, 0.1524, 0.3686, 0.1456, 0.3411, 0.7421, 0.6121, 0.7391, 0.6015, 0.7792, 0.6091, 0.7879, 0.6342, 0.6756, 0.4785, 0.6569, 0.4832, 0.6533, 0.4455, 0.6762, 0.4456, 0.2631, 0.2013, 0.2513, 0.2007, 0.2258, 0.1496, 0.256, 0.1526, 0.3827, 0.3231, 0.3881, 0.3044, 0.424, 0.307, 0.4179, 0.333, 0.5996, 0.6205, 0.6068, 0.6371, 0.5782, 0.6587, 0.5703, 0.6318, 0.3662, 0.2287, 0.3455, 0.2162, 0.3721, 0.1864, 0.4014, 0.2011, 0.3133, 0.3935, 0.333, 0.3876, 0.3558, 0.4313, 0.337, 0.4342, 0.6949, 0.6495, 0.714, 0.6451, 0.7232, 0.6652, 0.6967, 0.6787, 0.7523, 0.5634, 0.744, 0.5443, 0.7807, 0.5403, 0.7825, 0.5632, 0.1691, 0.2853, 0.1693, 0.3036, 0.1436, 0.3145, 0.1434, 0.2862, 0.6377, 0.6431, 0.6568, 0.6431, 0.6531, 0.6653, 0.6302, 0.6653, 0.6188, 0.4869, 0.6043, 0.4909, 0.5661, 0.4603, 0.6075, 0.454, 0.1865, 0.2323, 0.1756, 0.2485, 0.1484, 0.2363, 0.1683, 0.2084, 0.3049, 0.1975, 0.2837, 0.1972, 0.2875, 0.1529, 0.3156, 0.1613, 0.3812, 0.2583, 0.3763, 0.2429, 0.4161, 0.2126, 0.4249, 0.2547, 0.2793, 0.2886, 0.2794, 0.2896, 0.2791, 0.2895, 0.2793, 0.2886, 0.2794, 0.2886, 0.2797, 0.2896, 0.2794, 0.2896, 0.2793, 0.2886, 0.2797, 0.2896, 0.2884, 0.3972, 0.2695, 0.3969, 0.2794, 0.2896, 0.2794, 0.2883, 0.2793, 0.2884, 0.2793, 0.2884, 0.2793, 0.2883, 0.2794, 0.2884, 0.2797, 0.2884, 0.2793, 0.2884, 0.2794, 0.2883, 0.2797, 0.2884, 0.2797, 0.2885, 0.2793, 0.2884, 0.2793, 0.2884, 0.2787, 0.2876, 0.2785, 0.2879, 0.1756, 0.2485, 0.1865, 0.2323, 0.2792, 0.2883, 0.279, 0.2883, 0.2785, 0.2879, 0.2787, 0.2876, 0.279, 0.2883, 0.2789, 0.2884, 0.2784, 0.2882, 0.2785, 0.2879, 0.7816, 0.2127, 0.7856, 0.2084, 0.7865, 0.2093, 0.7816, 0.2128, 0.7815, 0.2127, 0.7846, 0.2076, 0.7856, 0.2084, 0.7816, 0.2127, 0.7846, 0.2076, 0.8606, 0.01264, 0.9065, 0.0356, 0.7856, 0.2084, 0.7812, 0.2129, 0.7814, 0.2129, 0.7814, 0.2129, 0.7813, 0.213, 0.7812, 0.2128, 0.781, 0.2125, 0.7814, 0.2129, 0.7812, 0.2129, 0.781, 0.2125, 0.7811, 0.2123, 0.7814, 0.2129, 0.7814, 0.2129, 0.7814, 0.2144, 0.7819, 0.2143, 0.8795, 0.4231, 0.8449, 0.4375, 0.7814, 0.2131, 0.7817, 0.2135, 0.7819, 0.2143, 0.7814, 0.2144, 0.7817, 0.2135, 0.7818, 0.2134, 0.7823, 0.2141, 0.7819, 0.2143, 0.783, 0.2132, 0.8252, 0.2237, 0.9931, 0.2897, 0.967, 0.3515, 0.7817, 0.2129, 0.7874, 0.2116, 0.8252, 0.2237, 0.783, 0.2132, 0.7874, 0.2116, 0.9959, 0.1619, 0.9999, 0.1929, 0.8252, 0.2237, 0.2785, 0.2889, 0.2538, 0.3039, 0.1739, 0.3281, 0.1693, 0.3036, 0.2792, 0.2885, 0.2786, 0.2893, 0.2538, 0.3039, 0.2785, 0.2889, 0.2786, 0.2893, 0.2164, 0.3779, 0.1968, 0.3624, 0.2538, 0.3039, 0.5996, 0.5823, 0.5996, 0.6014, 0.5704, 0.6089, 0.578, 0.5859, 0.2695, 0.3969, 0.2884, 0.3972, 0.3128, 0.4349, 0.2707, 0.4303, 0.5997, 0.5251, 0.5996, 0.5441, 0.5713, 0.5401, 0.5661, 0.5062, 0.7523, 0.5061, 0.7455, 0.4932, 0.7879, 0.4668, 0.7879, 0.4897, 0.2164, 0.3779, 0.2329, 0.3879, 0.2171, 0.4118, 0.19, 0.3997, 0.6068, 0.6371, 0.6186, 0.6426, 0.6072, 0.6653, 0.5782, 0.6587, 0.6569, 0.4832, 0.6379, 0.4869, 0.6304, 0.4455, 0.6533, 0.4455, 0.2513, 0.2007, 0.2258, 0.2046, 0.2032, 0.1585, 0.2258, 0.1496, 0.2258, 0.2046, 0.2095, 0.2116, 0.1862, 0.1816, 0.2032, 0.1585, 0.3881, 0.3044, 0.3896, 0.2856, 0.4272, 0.2818, 0.424, 0.307, 0.7142, 0.4772, 0.6951, 0.4772, 0.6992, 0.4456, 0.7221, 0.4456, 0.3624, 0.3546, 0.3731, 0.3393, 0.409, 0.358, 0.3979, 0.381, 0.4837, 0.121, 0.5021, 0.1063, 0.5284, 0.1486, 0.5087, 0.1587, 0.4614, 0.4789, 0.4759, 0.4944, 0.4116, 0.5412, 0.4016, 0.5225, 0.0906, 0.4643, 0.07415, 0.4792, 0.04026, 0.433, 0.05921, 0.4219, 0.09614, 0.1005, 0.07874, 0.08386, 0.1293, 0.04171, 0.1423, 0.06223, 0.1521, 0.1538, 0.1398, 0.1423, 0.1742, 0.113, 0.1828, 0.1267, 0.09874, 0.2852, 0.0819, 0.2847, 0.08576, 0.2479, 0.1022, 0.2511, 0.02305, 0.2835, 0.0001236, 0.2833, 0.004652, 0.2325, 0.02752, 0.2367, 0.1429, 0.4149, 0.1317, 0.4259, 0.1072, 0.3938, 0.1204, 0.3861, 0.2659, 0.4743, 0.2638, 0.4905, 0.2276, 0.4829, 0.2323, 0.4673, 0.2569, 0.5469, 0.2546, 0.5687, 0.2052, 0.5591, 0.2114, 0.5378, 0.4119, 0.4295, 0.423, 0.4401, 0.3773, 0.4751, 0.3707, 0.462, 0.4662, 0.3138, 0.4823, 0.3161, 0.4749, 0.35, 0.4592, 0.3453, 0.5387, 0.3238, 0.5607, 0.3266, 0.5509, 0.373, 0.5296, 0.3666, 0.4276, 0.1706, 0.4393, 0.1595, 0.4599, 0.1865, 0.4467, 0.1945, 0.2937, 0.1077, 0.2959, 0.0898, 0.3349, 0.09763, 0.3297, 0.1152, 0.3028, 0.02558, 0.3052, 0.0001236, 0.3604, 0.01075, 0.3531, 0.03538, 0.2981, 0.07004, 0.3004, 0.04881, 0.3465, 0.0579, 0.3404, 0.07857, 0.2082, 0.07793, 0.2021, 0.05856, 0.2523, 0.04857, 0.254, 0.06953, 0.1951, 0.03726, 0.1873, 0.01388, 0.2476, 0.0006461, 0.2502, 0.02569, 0.2895, 0.1392, 0.2916, 0.1241, 0.3248, 0.1317, 0.3201, 0.147, 0.2243, 0.1387, 0.2216, 0.1258, 0.2567, 0.1225, 0.2567, 0.1378, 0.218, 0.1115, 0.2135, 0.09551, 0.2554, 0.08848, 0.2563, 0.1062, 0.4088, 0.1911, 0.4175, 0.1811, 0.435, 0.2017, 0.4248, 0.2079, 0.3502, 0.1584, 0.3567, 0.1437, 0.3864, 0.1592, 0.3788, 0.1727, 0.3638, 0.1282, 0.3715, 0.1116, 0.4048, 0.1305, 0.395, 0.1452, 0.4997, 0.3185, 0.5185, 0.3211, 0.51, 0.3606, 0.4918, 0.3551, 0.4976, 0.2426, 0.5158, 0.239, 0.5205, 0.281, 0.5018, 0.2815, 0.5353, 0.235, 0.5563, 0.2304, 0.5627, 0.2796, 0.5408, 0.2804, 0.4371, 0.3093, 0.4511, 0.3115, 0.4446, 0.341, 0.4308, 0.3369, 0.4376, 0.2532, 0.451, 0.2512, 0.4536, 0.2821, 0.4398, 0.282, 0.4653, 0.2487, 0.4809, 0.2459, 0.4845, 0.2818, 0.4684, 0.282, 0.3912, 0.4113, 0.4013, 0.4199, 0.365, 0.4504, 0.3599, 0.4401, 0.4213, 0.3634, 0.4341, 0.3692, 0.42, 0.3953, 0.4085, 0.3879, 0.4478, 0.3756, 0.4625, 0.3825, 0.4455, 0.4123, 0.4323, 0.4034, 0.2616, 0.5079, 0.2593, 0.5267, 0.2172, 0.5181, 0.2226, 0.4998, 0.3518, 0.5021, 0.3569, 0.5195, 0.3184, 0.5271, 0.3165, 0.5087, 0.3625, 0.5385, 0.3689, 0.5593, 0.323, 0.5687, 0.3206, 0.5471, 0.2695, 0.4448, 0.2678, 0.4591, 0.2367, 0.4529, 0.2408, 0.4399, 0.3383, 0.4456, 0.3406, 0.458, 0.3129, 0.4612, 0.3126, 0.4475, 0.3437, 0.4715, 0.3474, 0.4861, 0.3149, 0.4917, 0.3137, 0.4759, 0.1618, 0.3953, 0.1529, 0.4048, 0.1324, 0.3792, 0.143, 0.3733, 0.2104, 0.4252, 0.2037, 0.4385, 0.1756, 0.4227, 0.1832, 0.411, 0.1966, 0.4524, 0.189, 0.4672, 0.1575, 0.4481, 0.167, 0.435, 0.06378, 0.2842, 0.04422, 0.2838, 0.04855, 0.2407, 0.06791, 0.2444, 0.07392, 0.359, 0.05592, 0.3647, 0.04686, 0.3251, 0.06595, 0.3224, 0.03646, 0.371, 0.01543, 0.378, 0.003924, 0.3316, 0.02623, 0.3282, 0.1293, 0.286, 0.1145, 0.2857, 0.1174, 0.2539, 0.1315, 0.2563, 0.1333, 0.3431, 0.1201, 0.346, 0.1155, 0.3166, 0.1299, 0.3154, 0.1059, 0.3497, 0.09056, 0.354, 0.08364, 0.3201, 0.1001, 0.3182, 0.1747, 0.1731, 0.1636, 0.164, 0.1904, 0.1388, 0.1973, 0.1492, 0.1376, 0.2315, 0.1248, 0.2264, 0.1436, 0.1917, 0.1562, 0.2001, 0.1106, 0.2209, 0.09492, 0.2149, 0.1159, 0.1735, 0.1302, 0.1829, 0.1265, 0.1297, 0.112, 0.1158, 0.1541, 0.08089, 0.1646, 0.0978, 0.07784, 0.2086, 0.05923, 0.2017, 0.08348, 0.1525, 0.1003, 0.1634, 0.039, 0.1942, 0.01702, 0.1862, 0.045, 0.1281, 0.0651, 0.1407, 0.1193, 0.4377, 0.1056, 0.4504, 0.07663, 0.4117, 0.0926, 0.4023, 0.1809, 0.4831, 0.1721, 0.5001, 0.1357, 0.4774, 0.1471, 0.4622, 0.1627, 0.5185, 0.1525, 0.5384, 0.1096, 0.5117, 0.1232, 0.4938, 0.435, 0.4519, 0.4478, 0.4648, 0.3926, 0.5053, 0.3846, 0.4895, 0.4783, 0.3901, 0.4953, 0.3983, 0.4749, 0.4328, 0.4597, 0.4221, 0.5136, 0.4073, 0.5335, 0.4172, 0.5089, 0.4576, 0.4912, 0.4446, 0.4525, 0.1475, 0.4672, 0.1347, 0.4908, 0.1685, 0.4746, 0.1778, 0.38, 0.09385, 0.3894, 0.07472, 0.4279, 0.09823, 0.4157, 0.1149, 0.3999, 0.05398, 0.4115, 0.0314, 0.4568, 0.0609, 0.4415, 0.08026, 0.3894, 0.07472, 0.3999, 0.05398, 0.4415, 0.08026, 0.4279, 0.09823, 0.3465, 0.0579, 0.3531, 0.03538, 0.3999, 0.05398, 0.3894, 0.07472, 0.3531, 0.03538, 0.3604, 0.01075, 0.4115, 0.0314, 0.3999, 0.05398, 0.3715, 0.1116, 0.38, 0.09385, 0.4157, 0.1149, 0.4048, 0.1305, 0.3349, 0.09763, 0.3404, 0.07857, 0.38, 0.09385, 0.3715, 0.1116, 0.3404, 0.07857, 0.3465, 0.0579, 0.3894, 0.07472, 0.38, 0.09385, 0.4393, 0.1595, 0.4525, 0.1475, 0.4746, 0.1778, 0.4599, 0.1865, 0.4048, 0.1305, 0.4157, 0.1149, 0.4525, 0.1475, 0.4393, 0.1595, 0.4157, 0.1149, 0.4279, 0.09823, 0.4672, 0.1347, 0.4525, 0.1475, 0.4953, 0.3983, 0.5136, 0.4073, 0.4912, 0.4446, 0.4749, 0.4328, 0.51, 0.3606, 0.5296, 0.3666, 0.5136, 0.4073, 0.4953, 0.3983, 0.5296, 0.3666, 0.5509, 0.373, 0.5335, 0.4172, 0.5136, 0.4073, 0.4625, 0.3825, 0.4783, 0.3901, 0.4597, 0.4221, 0.4455, 0.4123, 0.4749, 0.35, 0.4918, 0.3551, 0.4783, 0.3901, 0.4625, 0.3825, 0.4918, 0.3551, 0.51, 0.3606, 0.4953, 0.3983, 0.4783, 0.3901, 0.423, 0.4401, 0.435, 0.4519, 0.3846, 0.4895, 0.3773, 0.4751, 0.4455, 0.4123, 0.4597, 0.4221, 0.435, 0.4519, 0.423, 0.4401, 0.4597, 0.4221, 0.4749, 0.4328, 0.4478, 0.4648, 0.435, 0.4519, 0.1721, 0.5001, 0.1627, 0.5185, 0.1232, 0.4938, 0.1357, 0.4774, 0.2172, 0.5181, 0.2114, 0.5378, 0.1627, 0.5185, 0.1721, 0.5001, 0.2114, 0.5378, 0.2052, 0.5591, 0.1525, 0.5384, 0.1627, 0.5185, 0.189, 0.4672, 0.1809, 0.4831, 0.1471, 0.4622, 0.1575, 0.4481, 0.2276, 0.4829, 0.2226, 0.4998, 0.1809, 0.4831, 0.189, 0.4672, 0.2226, 0.4998, 0.2172, 0.5181, 0.1721, 0.5001, 0.1809, 0.4831, 0.1317, 0.4259, 0.1193, 0.4377, 0.0926, 0.4023, 0.1072, 0.3938, 0.1575, 0.4481, 0.1471, 0.4622, 0.1193, 0.4377, 0.1317, 0.4259, 0.1471, 0.4622, 0.1357, 0.4774, 0.1056, 0.4504, 0.1193, 0.4377, 0.05923, 0.2017, 0.039, 0.1942, 0.0651, 0.1407, 0.08348, 0.1525, 0.04855, 0.2407, 0.02752, 0.2367, 0.039, 0.1942, 0.05923, 0.2017, 0.02752, 0.2367, 0.004652, 0.2325, 0.01702, 0.1862, 0.039, 0.1942, 0.09492, 0.2149, 0.07784, 0.2086, 0.1003, 0.1634, 0.1159, 0.1735, 0.08576, 0.2479, 0.06791, 0.2444, 0.07784, 0.2086, 0.09492, 0.2149, 0.06791, 0.2444, 0.04855, 0.2407, 0.05923, 0.2017, 0.07784, 0.2086, 0.1398, 0.1423, 0.1265, 0.1297, 0.1646, 0.0978, 0.1742, 0.113, 0.1159, 0.1735, 0.1003, 0.1634, 0.1265, 0.1297, 0.1398, 0.1423, 0.1003, 0.1634, 0.08348, 0.1525, 0.112, 0.1158, 0.1265, 0.1297, 0.1248, 0.2264, 0.1106, 0.2209, 0.1302, 0.1829, 0.1436, 0.1917, 0.1174, 0.2539, 0.1022, 0.2511, 0.1106, 0.2209, 0.1248, 0.2264, 0.1022, 0.2511, 0.08576, 0.2479, 0.09492, 0.2149, 0.1106, 0.2209, 0.1484, 0.2363, 0.1376, 0.2315, 0.1562, 0.2001, 0.1683, 0.2084, 0.145, 0.2581, 0.1315, 0.2563, 0.1376, 0.2315, 0.1484, 0.2363, 0.1315, 0.2563, 0.1174, 0.2539, 0.1248, 0.2264, 0.1376, 0.2315, 0.1862, 0.1816, 0.1747, 0.1731, 0.1973, 0.1492, 0.2032, 0.1585, 0.1683, 0.2084, 0.1562, 0.2001, 0.1747, 0.1731, 0.1862, 0.1816, 0.1562, 0.2001, 0.1436, 0.1917, 0.1636, 0.164, 0.1747, 0.1731, 0.1201, 0.346, 0.1059, 0.3497, 0.1001, 0.3182, 0.1155, 0.3166, 0.1324, 0.3792, 0.1204, 0.3861, 0.1059, 0.3497, 0.1201, 0.346, 0.1204, 0.3861, 0.1072, 0.3938, 0.09056, 0.354, 0.1059, 0.3497, 0.1456, 0.3411, 0.1333, 0.3431, 0.1299, 0.3154, 0.1436, 0.3145, 0.1524, 0.3686, 0.143, 0.3733, 0.1333, 0.3431, 0.1456, 0.3411, 0.143, 0.3733, 0.1324, 0.3792, 0.1201, 0.346, 0.1333, 0.3431, 0.1434, 0.2862, 0.1293, 0.286, 0.1315, 0.2563, 0.145, 0.2581, 0.1436, 0.3145, 0.1299, 0.3154, 0.1293, 0.286, 0.1434, 0.2862, 0.1299, 0.3154, 0.1155, 0.3166, 0.1145, 0.2857, 0.1293, 0.286, 0.05592, 0.3647, 0.03646, 0.371, 0.02623, 0.3282, 0.04686, 0.3251, 0.07663, 0.4117, 0.05921, 0.4219, 0.03646, 0.371, 0.05592, 0.3647, 0.05921, 0.4219, 0.04026, 0.433, 0.01543, 0.378, 0.03646, 0.371, 0.09056, 0.354, 0.07392, 0.359, 0.06595, 0.3224, 0.08364, 0.3201, 0.1072, 0.3938, 0.0926, 0.4023, 0.07392, 0.359, 0.09056, 0.354, 0.0926, 0.4023, 0.07663, 0.4117, 0.05592, 0.3647, 0.07392, 0.359, 0.0819, 0.2847, 0.06378, 0.2842, 0.06791, 0.2444, 0.08576, 0.2479, 0.08364, 0.3201, 0.06595, 0.3224, 0.06378, 0.2842, 0.0819, 0.2847, 0.06595, 0.3224, 0.04686, 0.3251, 0.04422, 0.2838, 0.06378, 0.2842, 0.2037, 0.4385, 0.1966, 0.4524, 0.167, 0.435, 0.1756, 0.4227, 0.2367, 0.4529, 0.2323, 0.4673, 0.1966, 0.4524, 0.2037, 0.4385, 0.2323, 0.4673, 0.2276, 0.4829, 0.189, 0.4672, 0.1966, 0.4524, 0.2171, 0.4118, 0.2104, 0.4252, 0.1832, 0.411, 0.19, 0.3997, 0.2446, 0.4289, 0.2408, 0.4399, 0.2104, 0.4252, 0.2171, 0.4118, 0.2408, 0.4399, 0.2367, 0.4529, 0.2037, 0.4385, 0.2104, 0.4252, 0.17, 0.386, 0.1618, 0.3953, 0.143, 0.3733, 0.1524, 0.3686, 0.19, 0.3997, 0.1832, 0.411, 0.1618, 0.3953, 0.17, 0.386, 0.1832, 0.411, 0.1756, 0.4227, 0.1529, 0.4048, 0.1618, 0.3953, 0.3406, 0.458, 0.3437, 0.4715, 0.3137, 0.4759, 0.3129, 0.4612, 0.365, 0.4504, 0.3707, 0.462, 0.3437, 0.4715, 0.3406, 0.458, 0.3707, 0.462, 0.3773, 0.4751, 0.3474, 0.4861, 0.3437, 0.4715, 0.337, 0.4342, 0.3383, 0.4456, 0.3126, 0.4475, 0.3128, 0.4349, 0.3558, 0.4313, 0.3599, 0.4401, 0.3383, 0.4456, 0.337, 0.4342, 0.3599, 0.4401, 0.365, 0.4504, 0.3406, 0.458, 0.3383, 0.4456, 0.2707, 0.4303, 0.2695, 0.4448, 0.2408, 0.4399, 0.2446, 0.4289, 0.3128, 0.4349, 0.3126, 0.4475, 0.2695, 0.4448, 0.2707, 0.4303, 0.3126, 0.4475, 0.3129, 0.4612, 0.2678, 0.4591, 0.2695, 0.4448, 0.3569, 0.5195, 0.3625, 0.5385, 0.3206, 0.5471, 0.3184, 0.5271, 0.3926, 0.5053, 0.4016, 0.5225, 0.3625, 0.5385, 0.3569, 0.5195, 0.4016, 0.5225, 0.4116, 0.5412, 0.3689, 0.5593, 0.3625, 0.5385, 0.3474, 0.4861, 0.3518, 0.5021, 0.3165, 0.5087, 0.3149, 0.4917, 0.3773, 0.4751, 0.3846, 0.4895, 0.3518, 0.5021, 0.3474, 0.4861, 0.3846, 0.4895, 0.3926, 0.5053, 0.3569, 0.5195, 0.3518, 0.5021, 0.2638, 0.4905, 0.2616, 0.5079, 0.2226, 0.4998, 0.2276, 0.4829, 0.3149, 0.4917, 0.3165, 0.5087, 0.2616, 0.5079, 0.2638, 0.4905, 0.3165, 0.5087, 0.3184, 0.5271, 0.2593, 0.5267, 0.2616, 0.5079, 0.4341, 0.3692, 0.4478, 0.3756, 0.4323, 0.4034, 0.42, 0.3953, 0.4446, 0.341, 0.4592, 0.3453, 0.4478, 0.3756, 0.4341, 0.3692, 0.4592, 0.3453, 0.4749, 0.35, 0.4625, 0.3825, 0.4478, 0.3756, 0.409, 0.358, 0.4213, 0.3634, 0.4085, 0.3879, 0.3979, 0.381, 0.4179, 0.333, 0.4308, 0.3369, 0.4213, 0.3634, 0.409, 0.358, 0.4308, 0.3369, 0.4446, 0.341, 0.4341, 0.3692, 0.4213, 0.3634, 0.3803, 0.4027, 0.3912, 0.4113, 0.3599, 0.4401, 0.3558, 0.4313, 0.3979, 0.381, 0.4085, 0.3879, 0.3912, 0.4113, 0.3803, 0.4027, 0.4085, 0.3879, 0.42, 0.3953, 0.4013, 0.4199, 0.3912, 0.4113, 0.451, 0.2512, 0.4653, 0.2487, 0.4684, 0.282, 0.4536, 0.2821, 0.435, 0.2017, 0.4467, 0.1945, 0.4653, 0.2487, 0.451, 0.2512, 0.4467, 0.1945, 0.4599, 0.1865, 0.4809, 0.2459, 0.4653, 0.2487, 0.4249, 0.2547, 0.4376, 0.2532, 0.4398, 0.282, 0.4272, 0.2818, 0.4161, 0.2126, 0.4248, 0.2079, 0.4376, 0.2532, 0.4249, 0.2547, 0.4248, 0.2079, 0.435, 0.2017, 0.451, 0.2512, 0.4376, 0.2532, 0.424, 0.307, 0.4371, 0.3093, 0.4308, 0.3369, 0.4179, 0.333, 0.4272, 0.2818, 0.4398, 0.282, 0.4371, 0.3093, 0.424, 0.307, 0.4398, 0.282, 0.4536, 0.2821, 0.4511, 0.3115, 0.4371, 0.3093, 0.5158, 0.239, 0.5353, 0.235, 0.5408, 0.2804, 0.5205, 0.281, 0.4908, 0.1685, 0.5087, 0.1587, 0.5353, 0.235, 0.5158, 0.239, 0.5087, 0.1587, 0.5284, 0.1486, 0.5563, 0.2304, 0.5353, 0.235, 0.4809, 0.2459, 0.4976, 0.2426, 0.5018, 0.2815, 0.4845, 0.2818, 0.4599, 0.1865, 0.4746, 0.1778, 0.4976, 0.2426, 0.4809, 0.2459, 0.4746, 0.1778, 0.4908, 0.1685, 0.5158, 0.239, 0.4976, 0.2426, 0.4823, 0.3161, 0.4997, 0.3185, 0.4918, 0.3551, 0.4749, 0.35, 0.4845, 0.2818, 0.5018, 0.2815, 0.4997, 0.3185, 0.4823, 0.3161, 0.5018, 0.2815, 0.5205, 0.281, 0.5185, 0.3211, 0.4997, 0.3185, 0.3567, 0.1437, 0.3638, 0.1282, 0.395, 0.1452, 0.3864, 0.1592, 0.3248, 0.1317, 0.3297, 0.1152, 0.3638, 0.1282, 0.3567, 0.1437, 0.3297, 0.1152, 0.3349, 0.09763, 0.3715, 0.1116, 0.3638, 0.1282, 0.3441, 0.1723, 0.3502, 0.1584, 0.3788, 0.1727, 0.3721, 0.1864, 0.3156, 0.1613, 0.3201, 0.147, 0.3502, 0.1584, 0.3441, 0.1723, 0.3201, 0.147, 0.3248, 0.1317, 0.3567, 0.1437, 0.3502, 0.1584, 0.4014, 0.2011, 0.4088, 0.1911, 0.4248, 0.2079, 0.4161, 0.2126, 0.3721, 0.1864, 0.3788, 0.1727, 0.4088, 0.1911, 0.4014, 0.2011, 0.3788, 0.1727, 0.3864, 0.1592, 0.4175, 0.1811, 0.4088, 0.1911, 0.2216, 0.1258, 0.218, 0.1115, 0.2563, 0.1062, 0.2567, 0.1225, 0.1904, 0.1388, 0.1828, 0.1267, 0.218, 0.1115, 0.2216, 0.1258, 0.1828, 0.1267, 0.1742, 0.113, 0.2135, 0.09551, 0.218, 0.1115, 0.2258, 0.1496, 0.2243, 0.1387, 0.2567, 0.1378, 0.256, 0.1526, 0.2032, 0.1585, 0.1973, 0.1492, 0.2243, 0.1387, 0.2258, 0.1496, 0.1973, 0.1492, 0.1904, 0.1388, 0.2216, 0.1258, 0.2243, 0.1387, 0.2875, 0.1529, 0.2895, 0.1392, 0.3201, 0.147, 0.3156, 0.1613, 0.256, 0.1526, 0.2567, 0.1378, 0.2895, 0.1392, 0.2875, 0.1529, 0.2567, 0.1378, 0.2567, 0.1225, 0.2916, 0.1241, 0.2895, 0.1392, 0.2021, 0.05856, 0.1951, 0.03726, 0.2502, 0.02569, 0.2523, 0.04857, 0.1541, 0.08089, 0.1423, 0.06223, 0.1951, 0.03726, 0.2021, 0.05856, 0.1423, 0.06223, 0.1293, 0.04171, 0.1873, 0.01388, 0.1951, 0.03726, 0.2135, 0.09551, 0.2082, 0.07793, 0.254, 0.06953, 0.2554, 0.08848, 0.1742, 0.113, 0.1646, 0.0978, 0.2082, 0.07793, 0.2135, 0.09551, 0.1646, 0.0978, 0.1541, 0.08089, 0.2021, 0.05856, 0.2082, 0.07793, 0.2959, 0.0898, 0.2981, 0.07004, 0.3404, 0.07857, 0.3349, 0.09763, 0.2554, 0.08848, 0.254, 0.06953, 0.2981, 0.07004, 0.2959, 0.0898, 0.254, 0.06953, 0.2523, 0.04857, 0.3004, 0.04881, 0.2981, 0.07004, 0.3004, 0.04881, 0.3028, 0.02558, 0.3531, 0.03538, 0.3465, 0.0579, 0.2523, 0.04857, 0.2502, 0.02569, 0.3028, 0.02558, 0.3004, 0.04881, 0.2502, 0.02569, 0.2476, 0.0006461, 0.3052, 0.0001236, 0.3028, 0.02558, 0.2916, 0.1241, 0.2937, 0.1077, 0.3297, 0.1152, 0.3248, 0.1317, 0.2567, 0.1225, 0.2563, 0.1062, 0.2937, 0.1077, 0.2916, 0.1241, 0.2563, 0.1062, 0.2554, 0.08848, 0.2959, 0.0898, 0.2937, 0.1077, 0.4175, 0.1811, 0.4276, 0.1706, 0.4467, 0.1945, 0.435, 0.2017, 0.3864, 0.1592, 0.395, 0.1452, 0.4276, 0.1706, 0.4175, 0.1811, 0.395, 0.1452, 0.4048, 0.1305, 0.4393, 0.1595, 0.4276, 0.1706, 0.5185, 0.3211, 0.5387, 0.3238, 0.5296, 0.3666, 0.51, 0.3606, 0.5205, 0.281, 0.5408, 0.2804, 0.5387, 0.3238, 0.5185, 0.3211, 0.5408, 0.2804, 0.5627, 0.2796, 0.5607, 0.3266, 0.5387, 0.3238, 0.4511, 0.3115, 0.4662, 0.3138, 0.4592, 0.3453, 0.4446, 0.341, 0.4536, 0.2821, 0.4684, 0.282, 0.4662, 0.3138, 0.4511, 0.3115, 0.4684, 0.282, 0.4845, 0.2818, 0.4823, 0.3161, 0.4662, 0.3138, 0.4013, 0.4199, 0.4119, 0.4295, 0.3707, 0.462, 0.365, 0.4504, 0.42, 0.3953, 0.4323, 0.4034, 0.4119, 0.4295, 0.4013, 0.4199, 0.4323, 0.4034, 0.4455, 0.4123, 0.423, 0.4401, 0.4119, 0.4295, 0.2593, 0.5267, 0.2569, 0.5469, 0.2114, 0.5378, 0.2172, 0.5181, 0.3184, 0.5271, 0.3206, 0.5471, 0.2569, 0.5469, 0.2593, 0.5267, 0.3206, 0.5471, 0.323, 0.5687, 0.2546, 0.5687, 0.2569, 0.5469, 0.2678, 0.4591, 0.2659, 0.4743, 0.2323, 0.4673, 0.2367, 0.4529, 0.3129, 0.4612, 0.3137, 0.4759, 0.2659, 0.4743, 0.2678, 0.4591, 0.3137, 0.4759, 0.3149, 0.4917, 0.2638, 0.4905, 0.2659, 0.4743, 0.1529, 0.4048, 0.1429, 0.4149, 0.1204, 0.3861, 0.1324, 0.3792, 0.1756, 0.4227, 0.167, 0.435, 0.1429, 0.4149, 0.1529, 0.4048, 0.167, 0.435, 0.1575, 0.4481, 0.1317, 0.4259, 0.1429, 0.4149, 0.04422, 0.2838, 0.02305, 0.2835, 0.02752, 0.2367, 0.04855, 0.2407, 0.04686, 0.3251, 0.02623, 0.3282, 0.02305, 0.2835, 0.04422, 0.2838, 0.02623, 0.3282, 0.003924, 0.3316, 0.0001236, 0.2833, 0.02305, 0.2835, 0.1145, 0.2857, 0.09874, 0.2852, 0.1022, 0.2511, 0.1174, 0.2539, 0.1155, 0.3166, 0.1001, 0.3182, 0.09874, 0.2852, 0.1145, 0.2857, 0.1001, 0.3182, 0.08364, 0.3201, 0.0819, 0.2847, 0.09874, 0.2852, 0.1636, 0.164, 0.1521, 0.1538, 0.1828, 0.1267, 0.1904, 0.1388, 0.1436, 0.1917, 0.1302, 0.1829, 0.1521, 0.1538, 0.1636, 0.164, 0.1302, 0.1829, 0.1159, 0.1735, 0.1398, 0.1423, 0.1521, 0.1538, 0.112, 0.1158, 0.09614, 0.1005, 0.1423, 0.06223, 0.1541, 0.08089, 0.08348, 0.1525, 0.0651, 0.1407, 0.09614, 0.1005, 0.112, 0.1158, 0.0651, 0.1407, 0.045, 0.1281, 0.07874, 0.08386, 0.09614, 0.1005, 0.1056, 0.4504, 0.0906, 0.4643, 0.05921, 0.4219, 0.07663, 0.4117, 0.1357, 0.4774, 0.1232, 0.4938, 0.0906, 0.4643, 0.1056, 0.4504, 0.1232, 0.4938, 0.1096, 0.5117, 0.07415, 0.4792, 0.0906, 0.4643, 0.4478, 0.4648, 0.4614, 0.4789, 0.4016, 0.5225, 0.3926, 0.5053, 0.4749, 0.4328, 0.4912, 0.4446, 0.4614, 0.4789, 0.4478, 0.4648, 0.4912, 0.4446, 0.5089, 0.4576, 0.4759, 0.4944, 0.4614, 0.4789, 0.4672, 0.1347, 0.4837, 0.121, 0.5087, 0.1587, 0.4908, 0.1685, 0.4279, 0.09823, 0.4415, 0.08026, 0.4837, 0.121, 0.4672, 0.1347, 0.4415, 0.08026, 0.4568, 0.0609, 0.5021, 0.1063, 0.4837, 0.121])
me_cube_001.update()

# ---- objects
ob_cube = bpy.data.objects.new('Cube', me_cube_001)

# ---- transforms, parenting, visibility, modifiers, constraints
ob_cube.location = (0.0, 0.0, 3.275)
ob_cube.scale = (66.85, 66.85, 4.454)

# ---- collection membership
col_collection.objects.link(ob_cube)

# ---- scene / render settings (as saved in the file)
scene.frame_start = 1; scene.frame_end = 250; scene.frame_set(1)
scene.render.engine = 'BLENDER_EEVEE_NEXT'
scene.cycles.sampling_pattern = 'TABULATED_SOBOL'
scene.cycles.use_light_tree = False
scene.view_settings.view_transform = 'Filmic'
bpy.context.view_layer.update()

# ---- added for rendering (the .blend has no active camera and no usable light): camera, sun
cam_auto = bpy.data.cameras.new('AutoCamera')
cam_auto.lens = 50.0
cam_auto.sensor_width = 36.0
cam_auto.clip_end = 12597.6
ob_auto_camera = bpy.data.objects.new('AutoCamera', cam_auto)
scene.collection.objects.link(ob_auto_camera)
ob_auto_camera.location = (718.929, -858.579, 553.128)
ob_auto_camera.rotation_euler = (1.09748, -7.21219e-08, 0.694738)
scene.camera = ob_auto_camera
light_auto_sun = bpy.data.lights.new('AutoSun', 'SUN')
light_auto_sun.energy = 3.0
light_auto_sun.angle = 0.0523599
ob_auto_sun = bpy.data.objects.new('AutoSun', light_auto_sun)
scene.collection.objects.link(ob_auto_sun)
ob_auto_sun.rotation_euler = (0.872665, 0.174533, 0.523599)
bpy.context.view_layer.update()
